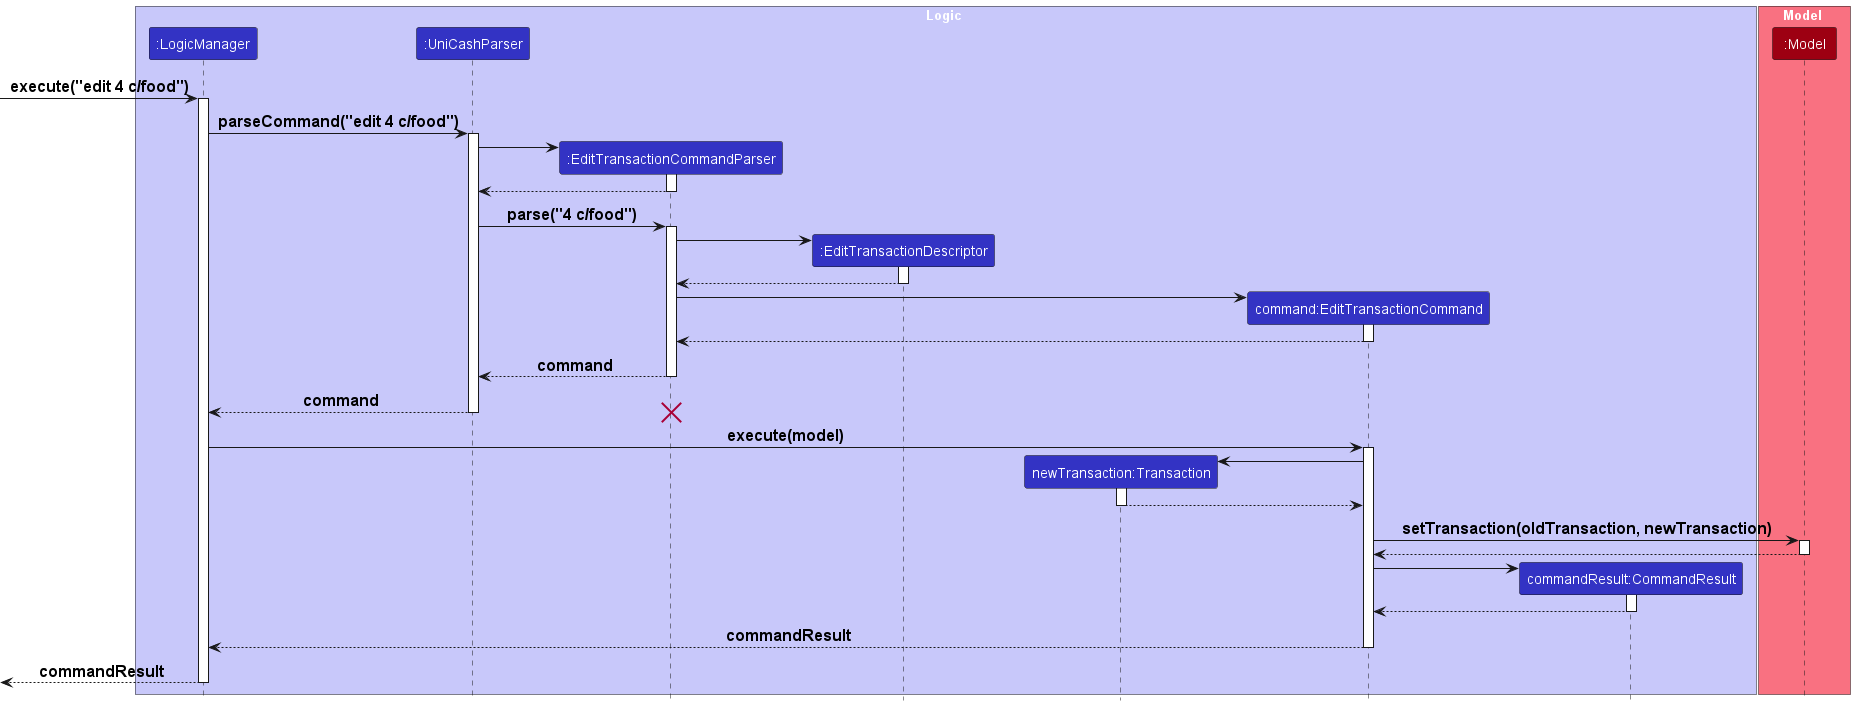

The diagram above was rendered by PlantUML. Its source (embedded in the PNG):
@startuml
!include ../style.puml

skinparam arrow {
    FontSize 16
}

box Logic LOGIC_COLOR_T1
participant ":LogicManager" as LogicManager LOGIC_COLOR
participant ":UniCashParser" as UniCashParser LOGIC_COLOR
participant ":EditTransactionCommandParser" as EditTransactionCommandParser LOGIC_COLOR
participant ":EditTransactionDescriptor" as EditTransactionDescriptor LOGIC_COLOR
participant "newTransaction:Transaction" as Transaction LOGIC_COLOR
participant "command:EditTransactionCommand" as EditTransactionCommand LOGIC_COLOR
participant "commandResult:CommandResult" as CommandResult LOGIC_COLOR

end box

box Model MODEL_COLOR_T1
participant ":Model" as Model MODEL_COLOR
end box

[-> LogicManager : execute("edit 4 c/food")
activate LogicManager

LogicManager -> UniCashParser : parseCommand("edit 4 c/food")
activate UniCashParser

create EditTransactionCommandParser
UniCashParser -> EditTransactionCommandParser
activate EditTransactionCommandParser

EditTransactionCommandParser --> UniCashParser
deactivate EditTransactionCommandParser

UniCashParser -> EditTransactionCommandParser : parse("4 c/food")
activate EditTransactionCommandParser

create EditTransactionDescriptor
EditTransactionCommandParser -> EditTransactionDescriptor
activate EditTransactionDescriptor

EditTransactionDescriptor --> EditTransactionCommandParser
deactivate EditTransactionDescriptor

create EditTransactionCommand
EditTransactionCommandParser -> EditTransactionCommand
activate EditTransactionCommand

EditTransactionCommand --> EditTransactionCommandParser
deactivate EditTransactionCommand

EditTransactionCommandParser --> UniCashParser : command
deactivate EditTransactionCommandParser

UniCashParser --> LogicManager : command
deactivate UniCashParser
destroy EditTransactionCommandParser

LogicManager -> EditTransactionCommand : execute(model)
activate EditTransactionCommand

create Transaction
EditTransactionCommand -> Transaction
activate Transaction

Transaction --> EditTransactionCommand
deactivate Transaction

EditTransactionCommand -> Model : setTransaction(oldTransaction, newTransaction)
activate Model

Model --> EditTransactionCommand
deactivate Model

create CommandResult
EditTransactionCommand -> CommandResult
activate CommandResult

CommandResult --> EditTransactionCommand
deactivate CommandResult

EditTransactionCommand --> LogicManager : commandResult
deactivate EditTransactionCommand

[<--LogicManager : commandResult
deactivate LogicManager
@enduml